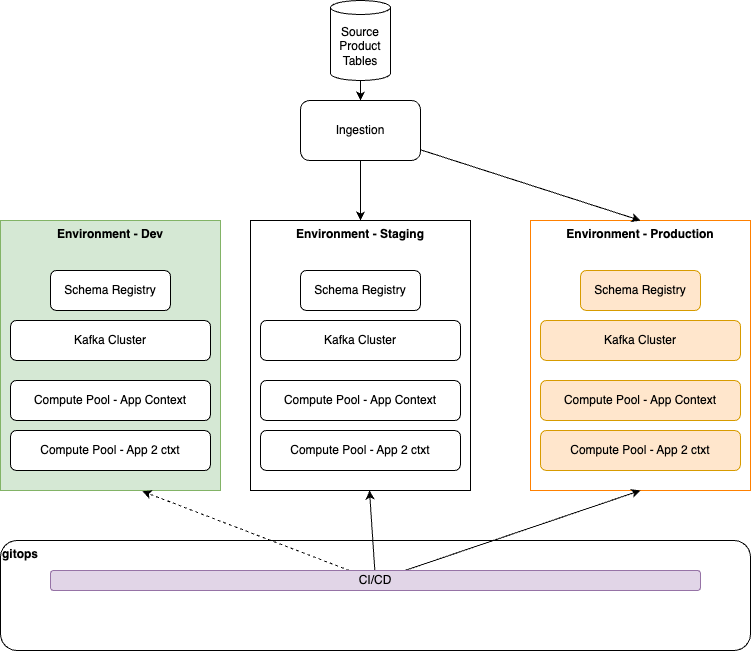

The diagram above was exported from draw.io. Its source (the exported page's mxGraphModel, read from the mxfile embedded in the PNG):
<mxGraphModel dx="773" dy="1857" grid="1" gridSize="10" guides="1" tooltips="1" connect="1" arrows="1" fold="1" page="1" pageScale="1" pageWidth="850" pageHeight="1100" math="0" shadow="0">
  <root>
    <mxCell id="0" />
    <mxCell id="1" parent="0" />
    <mxCell id="2" value="Environment - Dev" style="rounded=0;whiteSpace=wrap;html=1;verticalAlign=top;fontStyle=1;fillColor=#d5e8d4;strokeColor=#82b366;" parent="1" vertex="1">
      <mxGeometry x="50" y="60" width="220" height="270" as="geometry" />
    </mxCell>
    <mxCell id="3" value="Schema Registry" style="rounded=1;whiteSpace=wrap;html=1;" parent="1" vertex="1">
      <mxGeometry x="100" y="110" width="120" height="40" as="geometry" />
    </mxCell>
    <mxCell id="4" value="Environment - Staging" style="rounded=0;whiteSpace=wrap;html=1;verticalAlign=top;fontStyle=1" parent="1" vertex="1">
      <mxGeometry x="300" y="60" width="220" height="270" as="geometry" />
    </mxCell>
    <mxCell id="5" value="Environment - Production" style="rounded=0;whiteSpace=wrap;html=1;verticalAlign=top;fontStyle=1;strokeColor=#FF8000;" parent="1" vertex="1">
      <mxGeometry x="580" y="60" width="220" height="270" as="geometry" />
    </mxCell>
    <mxCell id="6" value="Schema Registry" style="rounded=1;whiteSpace=wrap;html=1;" parent="1" vertex="1">
      <mxGeometry x="350" y="110" width="120" height="40" as="geometry" />
    </mxCell>
    <mxCell id="7" value="Schema Registry" style="rounded=1;whiteSpace=wrap;html=1;fillColor=#ffe6cc;strokeColor=#d79b00;" parent="1" vertex="1">
      <mxGeometry x="630" y="110" width="120" height="40" as="geometry" />
    </mxCell>
    <mxCell id="8" value="Kafka Cluster" style="rounded=1;whiteSpace=wrap;html=1;" parent="1" vertex="1">
      <mxGeometry x="60" y="160" width="200" height="40" as="geometry" />
    </mxCell>
    <mxCell id="9" value="Compute Pool - App Context" style="rounded=1;whiteSpace=wrap;html=1;" parent="1" vertex="1">
      <mxGeometry x="60" y="220" width="200" height="40" as="geometry" />
    </mxCell>
    <mxCell id="10" value="Kafka Cluster" style="rounded=1;whiteSpace=wrap;html=1;" parent="1" vertex="1">
      <mxGeometry x="310" y="160" width="200" height="40" as="geometry" />
    </mxCell>
    <mxCell id="11" value="Kafka Cluster" style="rounded=1;whiteSpace=wrap;html=1;fillColor=#ffe6cc;strokeColor=#d79b00;" parent="1" vertex="1">
      <mxGeometry x="590" y="160" width="200" height="40" as="geometry" />
    </mxCell>
    <mxCell id="12" value="Compute Pool - App Context" style="rounded=1;whiteSpace=wrap;html=1;" parent="1" vertex="1">
      <mxGeometry x="310" y="220" width="200" height="40" as="geometry" />
    </mxCell>
    <mxCell id="13" value="Compute Pool - App Context" style="rounded=1;whiteSpace=wrap;html=1;fillColor=#ffe6cc;strokeColor=#d79b00;" parent="1" vertex="1">
      <mxGeometry x="590" y="220" width="200" height="40" as="geometry" />
    </mxCell>
    <mxCell id="22" value="Compute Pool - App 2 ctxt" style="rounded=1;whiteSpace=wrap;html=1;" parent="1" vertex="1">
      <mxGeometry x="60" y="270" width="200" height="40" as="geometry" />
    </mxCell>
    <mxCell id="25" value="gitops" style="rounded=1;whiteSpace=wrap;html=1;fontStyle=1;verticalAlign=top;align=left;" parent="1" vertex="1">
      <mxGeometry x="50" y="380" width="750" height="110" as="geometry" />
    </mxCell>
    <mxCell id="26" style="edgeStyle=none;html=1;entryX=0.645;entryY=1.003;entryDx=0;entryDy=0;entryPerimeter=0;dashed=1;" parent="1" source="21" target="2" edge="1">
      <mxGeometry relative="1" as="geometry" />
    </mxCell>
    <mxCell id="27" style="edgeStyle=none;html=1;" parent="1" source="21" target="4" edge="1">
      <mxGeometry relative="1" as="geometry" />
    </mxCell>
    <mxCell id="28" style="edgeStyle=none;html=1;entryX=0.5;entryY=1;entryDx=0;entryDy=0;" parent="1" source="21" target="5" edge="1">
      <mxGeometry relative="1" as="geometry" />
    </mxCell>
    <mxCell id="21" value="CI/CD" style="rounded=1;whiteSpace=wrap;html=1;fillColor=#e1d5e7;strokeColor=#9673a6;" parent="1" vertex="1">
      <mxGeometry x="100" y="410" width="650" height="20" as="geometry" />
    </mxCell>
    <mxCell id="33" style="edgeStyle=none;html=1;" parent="1" source="31" target="32" edge="1">
      <mxGeometry relative="1" as="geometry" />
    </mxCell>
    <mxCell id="31" value="Source Product Tables" style="shape=cylinder3;whiteSpace=wrap;html=1;boundedLbl=1;backgroundOutline=1;size=7;" parent="1" vertex="1">
      <mxGeometry x="380" y="-160" width="60" height="80" as="geometry" />
    </mxCell>
    <mxCell id="34" style="edgeStyle=none;html=1;" parent="1" source="32" target="4" edge="1">
      <mxGeometry relative="1" as="geometry" />
    </mxCell>
    <mxCell id="35" style="edgeStyle=none;html=1;entryX=0.5;entryY=0;entryDx=0;entryDy=0;" parent="1" source="32" target="5" edge="1">
      <mxGeometry relative="1" as="geometry" />
    </mxCell>
    <mxCell id="32" value="Ingestion" style="rounded=1;whiteSpace=wrap;html=1;" parent="1" vertex="1">
      <mxGeometry x="350" y="-60" width="120" height="60" as="geometry" />
    </mxCell>
    <mxCell id="36" value="Compute Pool - App 2 ctxt" style="rounded=1;whiteSpace=wrap;html=1;" vertex="1" parent="1">
      <mxGeometry x="310" y="270" width="200" height="40" as="geometry" />
    </mxCell>
    <mxCell id="37" value="Compute Pool - App 2 ctxt" style="rounded=1;whiteSpace=wrap;html=1;fillColor=#ffe6cc;strokeColor=#d79b00;" vertex="1" parent="1">
      <mxGeometry x="590" y="270" width="200" height="40" as="geometry" />
    </mxCell>
  </root>
</mxGraphModel>